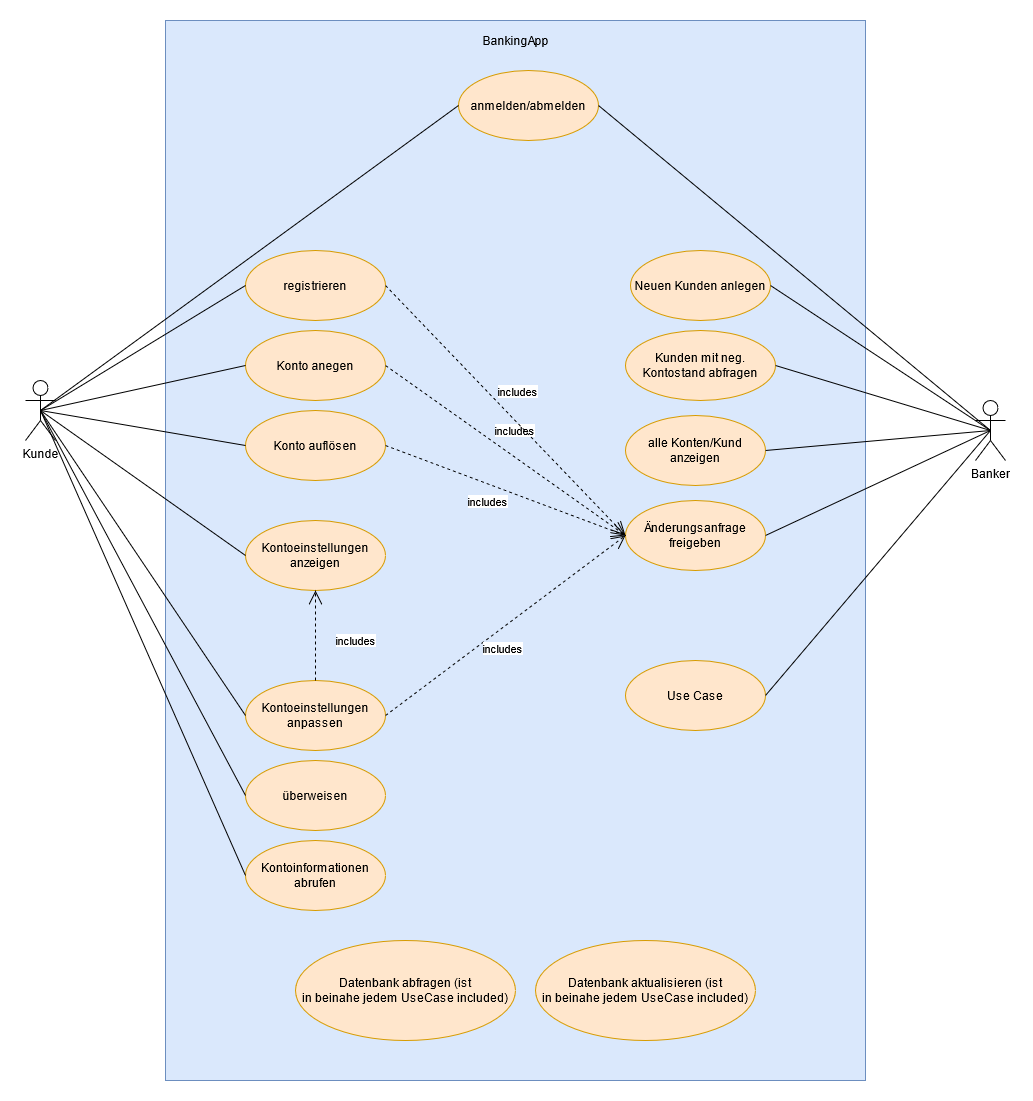

The diagram above was exported from draw.io. Its source (the exported page's mxGraphModel, read from the mxfile embedded in the PNG):
<mxGraphModel dx="2249" dy="1921" grid="1" gridSize="10" guides="1" tooltips="1" connect="1" arrows="1" fold="1" page="1" pageScale="1" pageWidth="827" pageHeight="1169" math="0" shadow="0">
  <root>
    <mxCell id="0" />
    <mxCell id="1" parent="0" />
    <mxCell id="ANXLGcvSr7mT20vZ6HJW-56" value="" style="rounded=0;whiteSpace=wrap;html=1;fillColor=#dae8fc;strokeColor=#6c8ebf;" parent="1" vertex="1">
      <mxGeometry x="120" y="-30" width="700" height="1060" as="geometry" />
    </mxCell>
    <mxCell id="ANXLGcvSr7mT20vZ6HJW-3" value="Kunde" style="shape=umlActor;verticalLabelPosition=bottom;verticalAlign=top;html=1;" parent="1" vertex="1">
      <mxGeometry x="-20" y="330" width="30" height="60" as="geometry" />
    </mxCell>
    <mxCell id="ANXLGcvSr7mT20vZ6HJW-9" value="registrieren" style="ellipse;whiteSpace=wrap;html=1;fillColor=#ffe6cc;strokeColor=#d79b00;" parent="1" vertex="1">
      <mxGeometry x="200" y="200" width="140" height="70" as="geometry" />
    </mxCell>
    <mxCell id="ANXLGcvSr7mT20vZ6HJW-10" value="Konto anegen" style="ellipse;whiteSpace=wrap;html=1;fillColor=#ffe6cc;strokeColor=#d79b00;" parent="1" vertex="1">
      <mxGeometry x="200" y="280" width="140" height="70" as="geometry" />
    </mxCell>
    <mxCell id="ANXLGcvSr7mT20vZ6HJW-11" value="Konto auflösen" style="ellipse;whiteSpace=wrap;html=1;fillColor=#ffe6cc;strokeColor=#d79b00;" parent="1" vertex="1">
      <mxGeometry x="200" y="360" width="140" height="70" as="geometry" />
    </mxCell>
    <mxCell id="ANXLGcvSr7mT20vZ6HJW-12" value="überweisen" style="ellipse;whiteSpace=wrap;html=1;fillColor=#ffe6cc;strokeColor=#d79b00;" parent="1" vertex="1">
      <mxGeometry x="200" y="710" width="140" height="70" as="geometry" />
    </mxCell>
    <mxCell id="ANXLGcvSr7mT20vZ6HJW-13" value="Kontoeinstellungen anzeigen" style="ellipse;whiteSpace=wrap;html=1;fillColor=#ffe6cc;strokeColor=#d79b00;" parent="1" vertex="1">
      <mxGeometry x="200" y="470" width="140" height="70" as="geometry" />
    </mxCell>
    <mxCell id="ANXLGcvSr7mT20vZ6HJW-14" value="&lt;div&gt;Kontoeinstellungen&lt;/div&gt;&lt;div&gt;anpassen&lt;br&gt;&lt;/div&gt;" style="ellipse;whiteSpace=wrap;html=1;fillColor=#ffe6cc;strokeColor=#d79b00;" parent="1" vertex="1">
      <mxGeometry x="200" y="630" width="140" height="70" as="geometry" />
    </mxCell>
    <mxCell id="ANXLGcvSr7mT20vZ6HJW-15" value="Neuen Kunden anlegen" style="ellipse;whiteSpace=wrap;html=1;fillColor=#ffe6cc;strokeColor=#d79b00;" parent="1" vertex="1">
      <mxGeometry x="585" y="200" width="140" height="70" as="geometry" />
    </mxCell>
    <mxCell id="ANXLGcvSr7mT20vZ6HJW-16" value="Kunden mit neg. Kontostand abfragen" style="ellipse;whiteSpace=wrap;html=1;fillColor=#ffe6cc;strokeColor=#d79b00;" parent="1" vertex="1">
      <mxGeometry x="580" y="280" width="150" height="70" as="geometry" />
    </mxCell>
    <mxCell id="ANXLGcvSr7mT20vZ6HJW-17" value="alle Konten/Kund anzeigen" style="ellipse;whiteSpace=wrap;html=1;fillColor=#ffe6cc;strokeColor=#d79b00;" parent="1" vertex="1">
      <mxGeometry x="580" y="365" width="140" height="70" as="geometry" />
    </mxCell>
    <mxCell id="ANXLGcvSr7mT20vZ6HJW-18" value="&lt;div&gt;Änderungsanfrage&lt;span style=&quot;white-space: pre&quot;&gt;&lt;br&gt;&lt;/span&gt;&lt;/div&gt;&lt;div&gt;freigeben&lt;br&gt;&lt;span style=&quot;white-space: pre&quot;&gt;&lt;/span&gt;&lt;/div&gt;" style="ellipse;whiteSpace=wrap;html=1;fillColor=#ffe6cc;strokeColor=#d79b00;" parent="1" vertex="1">
      <mxGeometry x="580" y="450" width="140" height="70" as="geometry" />
    </mxCell>
    <mxCell id="ANXLGcvSr7mT20vZ6HJW-20" value="Use Case" style="ellipse;whiteSpace=wrap;html=1;fillColor=#ffe6cc;strokeColor=#d79b00;" parent="1" vertex="1">
      <mxGeometry x="580" y="610" width="140" height="70" as="geometry" />
    </mxCell>
    <mxCell id="ANXLGcvSr7mT20vZ6HJW-21" value="anmelden/abmelden" style="ellipse;whiteSpace=wrap;html=1;fillColor=#ffe6cc;strokeColor=#d79b00;" parent="1" vertex="1">
      <mxGeometry x="413" y="20" width="140" height="70" as="geometry" />
    </mxCell>
    <mxCell id="ANXLGcvSr7mT20vZ6HJW-29" value="" style="endArrow=none;html=1;exitX=0.5;exitY=0.5;exitDx=0;exitDy=0;exitPerimeter=0;entryX=0;entryY=0.5;entryDx=0;entryDy=0;" parent="1" source="ANXLGcvSr7mT20vZ6HJW-3" target="ANXLGcvSr7mT20vZ6HJW-9" edge="1">
      <mxGeometry relative="1" as="geometry">
        <mxPoint y="300" as="sourcePoint" />
        <mxPoint x="160" y="300" as="targetPoint" />
      </mxGeometry>
    </mxCell>
    <mxCell id="ANXLGcvSr7mT20vZ6HJW-32" value="" style="endArrow=none;html=1;exitX=0.5;exitY=0.5;exitDx=0;exitDy=0;exitPerimeter=0;entryX=0;entryY=0.5;entryDx=0;entryDy=0;" parent="1" source="ANXLGcvSr7mT20vZ6HJW-3" target="ANXLGcvSr7mT20vZ6HJW-10" edge="1">
      <mxGeometry relative="1" as="geometry">
        <mxPoint x="-35" y="370" as="sourcePoint" />
        <mxPoint x="210" y="135" as="targetPoint" />
      </mxGeometry>
    </mxCell>
    <mxCell id="ANXLGcvSr7mT20vZ6HJW-33" value="" style="endArrow=none;html=1;exitX=0.5;exitY=0.5;exitDx=0;exitDy=0;exitPerimeter=0;entryX=0;entryY=0.5;entryDx=0;entryDy=0;" parent="1" source="ANXLGcvSr7mT20vZ6HJW-3" target="ANXLGcvSr7mT20vZ6HJW-11" edge="1">
      <mxGeometry relative="1" as="geometry">
        <mxPoint x="-25" y="380" as="sourcePoint" />
        <mxPoint x="220" y="145" as="targetPoint" />
      </mxGeometry>
    </mxCell>
    <mxCell id="ANXLGcvSr7mT20vZ6HJW-34" value="" style="endArrow=none;html=1;exitX=0.5;exitY=0.5;exitDx=0;exitDy=0;exitPerimeter=0;entryX=0;entryY=0.5;entryDx=0;entryDy=0;" parent="1" source="ANXLGcvSr7mT20vZ6HJW-3" target="ANXLGcvSr7mT20vZ6HJW-13" edge="1">
      <mxGeometry relative="1" as="geometry">
        <mxPoint x="-15" y="390" as="sourcePoint" />
        <mxPoint x="230" y="155" as="targetPoint" />
      </mxGeometry>
    </mxCell>
    <mxCell id="ANXLGcvSr7mT20vZ6HJW-35" value="" style="endArrow=none;html=1;exitX=0.5;exitY=0.5;exitDx=0;exitDy=0;exitPerimeter=0;entryX=0;entryY=0.5;entryDx=0;entryDy=0;" parent="1" source="ANXLGcvSr7mT20vZ6HJW-3" target="ANXLGcvSr7mT20vZ6HJW-14" edge="1">
      <mxGeometry relative="1" as="geometry">
        <mxPoint x="-5" y="400" as="sourcePoint" />
        <mxPoint x="240" y="165" as="targetPoint" />
      </mxGeometry>
    </mxCell>
    <mxCell id="ANXLGcvSr7mT20vZ6HJW-36" value="" style="endArrow=none;html=1;exitX=0.5;exitY=0.5;exitDx=0;exitDy=0;exitPerimeter=0;entryX=0;entryY=0.5;entryDx=0;entryDy=0;" parent="1" source="ANXLGcvSr7mT20vZ6HJW-3" target="ANXLGcvSr7mT20vZ6HJW-21" edge="1">
      <mxGeometry relative="1" as="geometry">
        <mxPoint x="5" y="410" as="sourcePoint" />
        <mxPoint x="250" y="175" as="targetPoint" />
      </mxGeometry>
    </mxCell>
    <mxCell id="ANXLGcvSr7mT20vZ6HJW-37" value="" style="endArrow=none;html=1;exitX=0.5;exitY=0.5;exitDx=0;exitDy=0;exitPerimeter=0;entryX=0;entryY=0.5;entryDx=0;entryDy=0;" parent="1" source="ANXLGcvSr7mT20vZ6HJW-3" target="ANXLGcvSr7mT20vZ6HJW-12" edge="1">
      <mxGeometry relative="1" as="geometry">
        <mxPoint x="-110" y="490" as="sourcePoint" />
        <mxPoint x="135" y="655" as="targetPoint" />
      </mxGeometry>
    </mxCell>
    <mxCell id="ANXLGcvSr7mT20vZ6HJW-38" value="Kontoinformationen abrufen" style="ellipse;whiteSpace=wrap;html=1;fillColor=#ffe6cc;strokeColor=#d79b00;" parent="1" vertex="1">
      <mxGeometry x="200" y="790" width="140" height="70" as="geometry" />
    </mxCell>
    <mxCell id="ANXLGcvSr7mT20vZ6HJW-39" value="&lt;div&gt;Datenbank abfragen (ist &lt;br&gt;&lt;/div&gt;&lt;div&gt;in beinahe jedem UseCase included) &lt;/div&gt;" style="ellipse;whiteSpace=wrap;html=1;fillColor=#ffe6cc;strokeColor=#d79b00;" parent="1" vertex="1">
      <mxGeometry x="250" y="890" width="220" height="100" as="geometry" />
    </mxCell>
    <mxCell id="ANXLGcvSr7mT20vZ6HJW-40" value="&lt;div&gt;Datenbank aktualisieren (ist &lt;br&gt;&lt;/div&gt;&lt;div&gt;in beinahe jedem UseCase included) &lt;/div&gt;" style="ellipse;whiteSpace=wrap;html=1;fillColor=#ffe6cc;strokeColor=#d79b00;" parent="1" vertex="1">
      <mxGeometry x="490" y="890" width="220" height="100" as="geometry" />
    </mxCell>
    <mxCell id="ANXLGcvSr7mT20vZ6HJW-42" value="" style="endArrow=none;html=1;entryX=0;entryY=0.5;entryDx=0;entryDy=0;exitX=0.5;exitY=0.5;exitDx=0;exitDy=0;exitPerimeter=0;" parent="1" source="ANXLGcvSr7mT20vZ6HJW-3" target="ANXLGcvSr7mT20vZ6HJW-38" edge="1">
      <mxGeometry relative="1" as="geometry">
        <mxPoint y="360" as="sourcePoint" />
        <mxPoint x="185" y="695" as="targetPoint" />
      </mxGeometry>
    </mxCell>
    <mxCell id="ANXLGcvSr7mT20vZ6HJW-47" value="includes" style="endArrow=open;endSize=12;dashed=1;html=1;exitX=0.5;exitY=0;exitDx=0;exitDy=0;entryX=0.5;entryY=1;entryDx=0;entryDy=0;" parent="1" source="ANXLGcvSr7mT20vZ6HJW-14" target="ANXLGcvSr7mT20vZ6HJW-13" edge="1">
      <mxGeometry x="-0.1111" y="-40" width="160" relative="1" as="geometry">
        <mxPoint x="400" y="590" as="sourcePoint" />
        <mxPoint x="560" y="590" as="targetPoint" />
        <Array as="points">
          <mxPoint x="270" y="590" />
        </Array>
        <mxPoint as="offset" />
      </mxGeometry>
    </mxCell>
    <mxCell id="ANXLGcvSr7mT20vZ6HJW-51" value="includes" style="endArrow=open;endSize=12;dashed=1;html=1;exitX=1;exitY=0.5;exitDx=0;exitDy=0;entryX=0;entryY=0.5;entryDx=0;entryDy=0;" parent="1" source="ANXLGcvSr7mT20vZ6HJW-11" target="ANXLGcvSr7mT20vZ6HJW-18" edge="1">
      <mxGeometry x="-0.1062" y="-17" width="160" relative="1" as="geometry">
        <mxPoint x="300" y="600" as="sourcePoint" />
        <mxPoint x="300" y="510" as="targetPoint" />
        <Array as="points" />
        <mxPoint as="offset" />
      </mxGeometry>
    </mxCell>
    <mxCell id="ANXLGcvSr7mT20vZ6HJW-52" value="includes" style="endArrow=open;endSize=12;dashed=1;html=1;exitX=1;exitY=0.5;exitDx=0;exitDy=0;entryX=0;entryY=0.5;entryDx=0;entryDy=0;" parent="1" source="ANXLGcvSr7mT20vZ6HJW-10" target="ANXLGcvSr7mT20vZ6HJW-18" edge="1">
      <mxGeometry x="-0.0299" y="22" width="160" relative="1" as="geometry">
        <mxPoint x="310" y="610" as="sourcePoint" />
        <mxPoint x="310" y="520" as="targetPoint" />
        <Array as="points" />
        <mxPoint as="offset" />
      </mxGeometry>
    </mxCell>
    <mxCell id="ANXLGcvSr7mT20vZ6HJW-53" value="includes" style="endArrow=open;endSize=12;dashed=1;html=1;exitX=1;exitY=0.5;exitDx=0;exitDy=0;entryX=0;entryY=0.5;entryDx=0;entryDy=0;" parent="1" source="ANXLGcvSr7mT20vZ6HJW-14" target="ANXLGcvSr7mT20vZ6HJW-18" edge="1">
      <mxGeometry x="-0.1062" y="-17" width="160" relative="1" as="geometry">
        <mxPoint x="370" y="620" as="sourcePoint" />
        <mxPoint x="610" y="730" as="targetPoint" />
        <Array as="points" />
        <mxPoint as="offset" />
      </mxGeometry>
    </mxCell>
    <mxCell id="ANXLGcvSr7mT20vZ6HJW-54" value="includes" style="endArrow=open;endSize=12;dashed=1;html=1;exitX=1;exitY=0.5;exitDx=0;exitDy=0;entryX=0;entryY=0.5;entryDx=0;entryDy=0;" parent="1" source="ANXLGcvSr7mT20vZ6HJW-9" target="ANXLGcvSr7mT20vZ6HJW-18" edge="1">
      <mxGeometry x="-0.0299" y="22" width="160" relative="1" as="geometry">
        <mxPoint x="390" y="250" as="sourcePoint" />
        <mxPoint x="630" y="380" as="targetPoint" />
        <Array as="points" />
        <mxPoint as="offset" />
      </mxGeometry>
    </mxCell>
    <mxCell id="ANXLGcvSr7mT20vZ6HJW-57" value="" style="endArrow=none;html=1;exitX=1;exitY=0.5;exitDx=0;exitDy=0;entryX=0.5;entryY=0.5;entryDx=0;entryDy=0;entryPerimeter=0;" parent="1" source="ANXLGcvSr7mT20vZ6HJW-15" target="ANXLGcvSr7mT20vZ6HJW-4" edge="1">
      <mxGeometry width="50" height="50" relative="1" as="geometry">
        <mxPoint x="130" y="530" as="sourcePoint" />
        <mxPoint x="180" y="480" as="targetPoint" />
      </mxGeometry>
    </mxCell>
    <mxCell id="ANXLGcvSr7mT20vZ6HJW-58" value="" style="endArrow=none;html=1;exitX=1;exitY=0.5;exitDx=0;exitDy=0;entryX=0.5;entryY=0.5;entryDx=0;entryDy=0;entryPerimeter=0;" parent="1" source="ANXLGcvSr7mT20vZ6HJW-16" target="ANXLGcvSr7mT20vZ6HJW-4" edge="1">
      <mxGeometry width="50" height="50" relative="1" as="geometry">
        <mxPoint x="730" y="270" as="sourcePoint" />
        <mxPoint x="995" y="525" as="targetPoint" />
      </mxGeometry>
    </mxCell>
    <mxCell id="ANXLGcvSr7mT20vZ6HJW-59" value="" style="endArrow=none;html=1;exitX=1;exitY=0.5;exitDx=0;exitDy=0;entryX=0.5;entryY=0.5;entryDx=0;entryDy=0;entryPerimeter=0;" parent="1" source="ANXLGcvSr7mT20vZ6HJW-17" target="ANXLGcvSr7mT20vZ6HJW-4" edge="1">
      <mxGeometry width="50" height="50" relative="1" as="geometry">
        <mxPoint x="740" y="280" as="sourcePoint" />
        <mxPoint x="980" y="380" as="targetPoint" />
      </mxGeometry>
    </mxCell>
    <mxCell id="ANXLGcvSr7mT20vZ6HJW-61" value="" style="endArrow=none;html=1;entryX=0.5;entryY=0.5;entryDx=0;entryDy=0;entryPerimeter=0;exitX=1;exitY=0.5;exitDx=0;exitDy=0;" parent="1" source="ANXLGcvSr7mT20vZ6HJW-20" target="ANXLGcvSr7mT20vZ6HJW-4" edge="1">
      <mxGeometry width="50" height="50" relative="1" as="geometry">
        <mxPoint x="960" y="660" as="sourcePoint" />
        <mxPoint x="970" y="500" as="targetPoint" />
        <Array as="points" />
      </mxGeometry>
    </mxCell>
    <mxCell id="ANXLGcvSr7mT20vZ6HJW-63" value="" style="endArrow=none;html=1;exitX=1;exitY=0.5;exitDx=0;exitDy=0;entryX=0.5;entryY=0.5;entryDx=0;entryDy=0;entryPerimeter=0;" parent="1" source="ANXLGcvSr7mT20vZ6HJW-21" target="ANXLGcvSr7mT20vZ6HJW-4" edge="1">
      <mxGeometry width="50" height="50" relative="1" as="geometry">
        <mxPoint x="735" y="245" as="sourcePoint" />
        <mxPoint x="995" y="390" as="targetPoint" />
      </mxGeometry>
    </mxCell>
    <mxCell id="ANXLGcvSr7mT20vZ6HJW-4" value="Banker" style="shape=umlActor;verticalLabelPosition=bottom;verticalAlign=top;html=1;" parent="1" vertex="1">
      <mxGeometry x="930" y="350" width="30" height="60" as="geometry" />
    </mxCell>
    <mxCell id="ANXLGcvSr7mT20vZ6HJW-64" value="" style="endArrow=none;html=1;exitX=1;exitY=0.5;exitDx=0;exitDy=0;entryX=0.5;entryY=0.5;entryDx=0;entryDy=0;entryPerimeter=0;" parent="1" source="ANXLGcvSr7mT20vZ6HJW-18" target="ANXLGcvSr7mT20vZ6HJW-4" edge="1">
      <mxGeometry width="50" height="50" relative="1" as="geometry">
        <mxPoint x="720" y="485" as="sourcePoint" />
        <mxPoint x="980" y="380" as="targetPoint" />
        <Array as="points" />
      </mxGeometry>
    </mxCell>
    <mxCell id="ANXLGcvSr7mT20vZ6HJW-65" value="BankingApp" style="text;html=1;align=center;verticalAlign=middle;resizable=0;points=[];autosize=1;strokeColor=none;" parent="1" vertex="1">
      <mxGeometry x="425" y="-20" width="90" height="20" as="geometry" />
    </mxCell>
  </root>
</mxGraphModel>